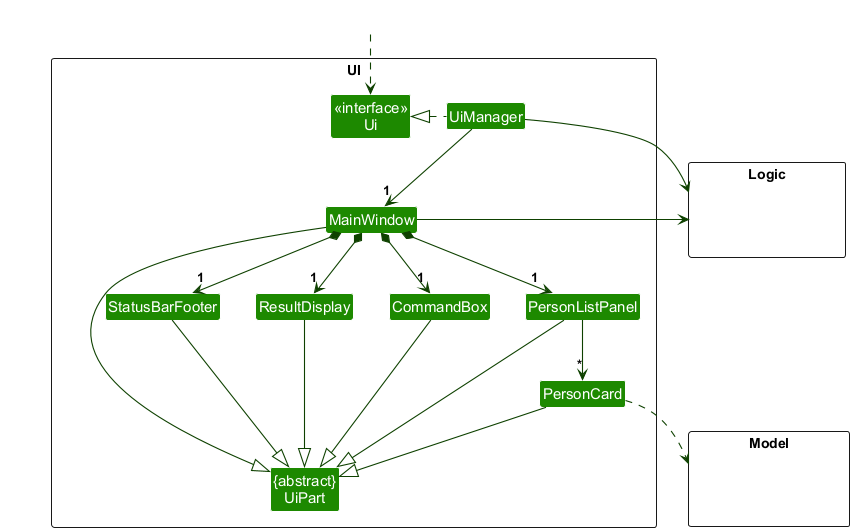

The diagram above was rendered by PlantUML. Its source (embedded in the PNG):
@startuml
!include style.puml
skinparam arrowThickness 1.1
skinparam arrowColor UI_COLOR_T4
skinparam classBackgroundColor UI_COLOR

package UI <<Rectangle>>{
Class "<<interface>>\nUi" as Ui
Class "{abstract}\nUiPart" as UiPart
Class UiManager
Class MainWindow
Class ResultDisplay
Class PersonListPanel
Class PersonCard
Class StatusBarFooter
Class CommandBox
}

package Model <<Rectangle>> {
Class HiddenModel #FFFFFF
}

package Logic <<Rectangle>> {
Class HiddenLogic #FFFFFF
}

Class HiddenOutside #FFFFFF
HiddenOutside ..> Ui

UiManager .left.|> Ui
UiManager -down-> "1" MainWindow
MainWindow *-down->  "1" CommandBox
MainWindow *-down-> "1" ResultDisplay
MainWindow *-down-> "1" PersonListPanel
MainWindow *-down-> "1" StatusBarFooter

PersonListPanel -down-> "*" PersonCard

MainWindow -left-|> UiPart

ResultDisplay --|> UiPart
CommandBox --|> UiPart
PersonListPanel --|> UiPart
PersonCard --|> UiPart
StatusBarFooter --|> UiPart

PersonCard ..> Model
UiManager -right-> Logic
MainWindow -left-> Logic

PersonListPanel -[hidden]left- CommandBox
CommandBox -[hidden]left- ResultDisplay
ResultDisplay -[hidden]left- StatusBarFooter

MainWindow -[hidden]-|> UiPart
@enduml